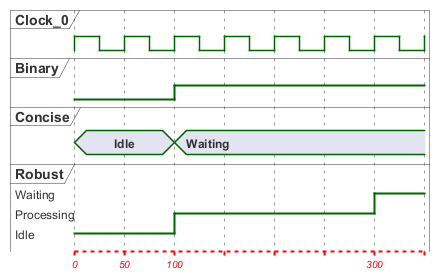

The diagram above was rendered by PlantUML. Its source (embedded in the PNG):
@startuml
<style>
timingDiagram {
  timeline {
    FontColor red
    FontSize 10
    FontStyle italic
    LineColor red
    LineThickness 2
    LineStyle 4-4
    BackgroundColor pink
  }
}
</style>

clock   "Clock_0"   as C0 with period 50
binary  "Binary"  as B
concise "Concise" as C
robust  "Robust"  as R
@0
C is Idle
R is Idle
@100
B is high
C is Waiting
R is Processing
@300
R is Waiting
@enduml